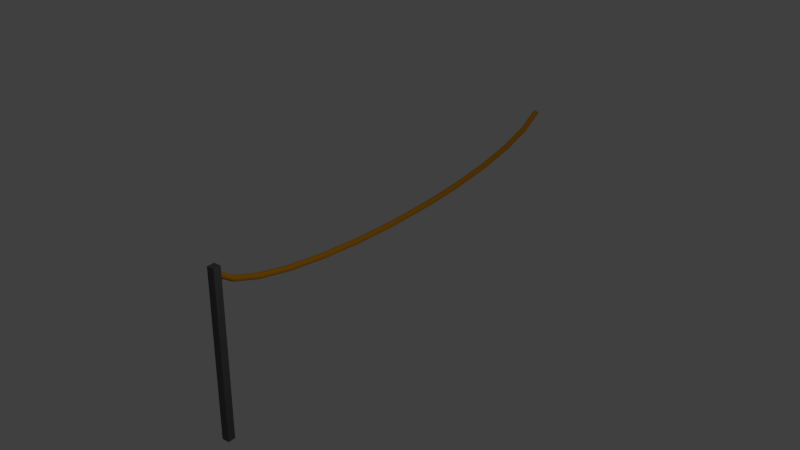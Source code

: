 # Source: Absperrung.blend  (saved by Blender 2.72.0; exported with 4.5.12 LTS)
import bpy
from mathutils import Matrix  # noqa: F401  (used for matrix-valued properties, if any)

bpy.ops.wm.read_factory_settings(use_empty=True)
scene = bpy.context.scene
scene.name = 'Scene'

# ---- collections
col_collection_1 = bpy.data.collections.new('Collection 1'); scene.collection.children.link(col_collection_1)

# ---- materials (node trees are filled in below, after node groups)
mat_material_001 = bpy.data.materials.new('Material.001')
mat_material_001.alpha_threshold = 0.0
mat_material_001.diffuse_color = (0.7357, 0.3021, 0.005927, 1.0)
mat_material_001.roughness = 0.5
mat_material_002 = bpy.data.materials.new('Material.002')
mat_material_002.alpha_threshold = 0.0
mat_material_002.roughness = 0.5

# ---- material node trees
mat_material_002.use_nodes = True; mat_material_002.node_tree.nodes.clear()
_N = mat_material_002.node_tree.nodes; _L = mat_material_002.node_tree.links
n0 = _N.new('ShaderNodeOutputMaterial'); n0.name = 'Material Output'; n0.location = (300, 300)
n1 = _N.new('ShaderNodeBsdfDiffuse'); n1.name = 'Diffuse BSDF'; n1.location = (10, 300)
n1.inputs[0].default_value = (0.1237, 0.1237, 0.1237, 1.0)
_L.new(n1.outputs[0], n0.inputs[0])
n0.is_active_output = True

# ---- world
world_world = bpy.data.worlds.new('World'); scene.world = world_world
world_world.color = (0.05088, 0.05088, 0.05088)
world_world.use_sun_shadow = False
world_world.sun_shadow_jitter_overblur = 0.0
world_world.cycles.sampling_method = 'MANUAL'
world_world.cycles.sample_map_resolution = 256

# ---- lights
light_lamp = bpy.data.lights.new('Lamp', 'POINT')
light_lamp.transmission_factor = 0.0
light_lamp.cutoff_distance = 30.0
light_lamp.energy = 100.0
light_lamp.shadow_buffer_clip_start = 1.001
light_lamp.shadow_soft_size = 0.1
light_lamp.shadow_maximum_resolution = 0.006
light_lamp.use_absolute_resolution = True
light_lamp.cycles.use_multiple_importance_sampling = False

# ---- meshes
me_cube_001 = bpy.data.meshes.new('Cube.001')
me_cube_001.from_pydata([(-1.0, -1.0, -1.0), (-1.0, 1.0, -1.0), (1.0, 1.0, -1.0), (1.0, -1.0, -1.0), (-1.0, -1.0, 43.2), (-1.0, 1.0, 43.2), (1.0, 1.0, 43.2), (1.0, -1.0, 43.2)], [], [(4, 5, 1, 0), (5, 6, 2, 1), (6, 7, 3, 2), (7, 4, 0, 3), (0, 1, 2, 3), (7, 6, 5, 4)])
me_cube_001.materials.append(mat_material_002)
me_cube_001.use_remesh_preserve_volume = False
me_cube_001.use_remesh_preserve_attributes = False
me_cube_001.use_mirror_vertex_groups = False
me_cube_001.update()

# ---- curves / text
cu_beziercurve = bpy.data.curves.new('BezierCurve', 'CURVE')
cu_beziercurve.dimensions = '3D'
_sp = cu_beziercurve.splines.new('BEZIER'); _sp.bezier_points.add(1)
_sp.bezier_points.foreach_set('co', [-1.0, 0.0, 0.0, 5.668, 3.525e-07, 0.0])
_sp.bezier_points.foreach_set('handle_left', [-1.471, -0.01052, 0.5271, 4.668, 3.525e-07, -0.8272])
_sp.bezier_points.foreach_set('handle_right', [-0.3174, 0.01524, -0.7635, 6.439, 3.525e-07, 0.6374])
for _p, _l, _r in zip(_sp.bezier_points, ['ALIGNED', 'ALIGNED'], ['ALIGNED', 'ALIGNED']): _p.handle_left_type = _l; _p.handle_right_type = _r
_sp.order_u = 0
_sp.order_v = 0
cu_beziercurve.materials.append(mat_material_001)
cu_beziercurve.use_path = True
cu_beziercurve.use_path_clamp = True
cu_beziercurve.bevel_resolution = 6
cu_beziercurve.bevel_depth = 0.041
cu_beziercurve.fill_mode = 'FULL'

# ---- objects
ob_beziercurve = bpy.data.objects.new('BezierCurve', cu_beziercurve)
ob_cube = bpy.data.objects.new('Cube', me_cube_001)
ob_lamp = bpy.data.objects.new('Lamp', light_lamp)

# ---- transforms, parenting, visibility, modifiers, constraints
ob_beziercurve.location = (-0.005507, 1.019, 2.36)
ob_beziercurve.rotation_euler = (0.0, -0.0, 1.571)
ob_beziercurve.lineart.crease_threshold = 0.0
ob_cube.location = (0.0, 0.0, 0.05492)
ob_cube.scale = (0.05594, 0.05594, 0.05594)
ob_cube.lineart.crease_threshold = 0.0
ob_lamp.location = (4.076, 1.005, 5.904)
ob_lamp.rotation_euler = (0.6503, 0.05522, 1.866)
ob_lamp.lock_rotations_4d = False
ob_lamp.empty_display_type = 'ARROWS'
ob_lamp.color = (0.0, 0.0, 0.0, 0.0)
ob_lamp.lineart.crease_threshold = 0.0

# ---- collection membership
col_collection_1.objects.link(ob_beziercurve)
col_collection_1.objects.link(ob_cube)
col_collection_1.objects.link(ob_lamp)

# ---- scene / render settings (as saved in the file)
scene.frame_start = 1; scene.frame_end = 250; scene.frame_set(1)
scene.render.engine = 'CYCLES'
scene.render.resolution_percentage = 50
scene.render.dither_intensity = 0.0
scene.cycles.use_denoising = False
scene.cycles.samples = 10
scene.cycles.sampling_pattern = 'TABULATED_SOBOL'
scene.cycles.light_sampling_threshold = 0.0
scene.cycles.use_adaptive_sampling = False
scene.cycles.use_light_tree = False
scene.cycles.blur_glossy = 0.0
scene.cycles.pixel_filter_type = 'GAUSSIAN'
scene.cycles.sample_clamp_indirect = 0.0
scene.view_settings.view_transform = 'Standard'
bpy.context.view_layer.update()

# ---- added for rendering (the .blend has no active camera): camera
cam_auto = bpy.data.cameras.new('AutoCamera')
cam_auto.lens = 50.0
cam_auto.sensor_width = 36.0
cam_auto.clip_end = 1000.0
ob_auto_camera = bpy.data.objects.new('AutoCamera', cam_auto)
scene.collection.objects.link(ob_auto_camera)
ob_auto_camera.location = (8.79333, -7.20553, 8.71863)
ob_auto_camera.rotation_euler = (1.09748, -7.21219e-08, 0.694738)
scene.camera = ob_auto_camera
bpy.context.view_layer.update()
